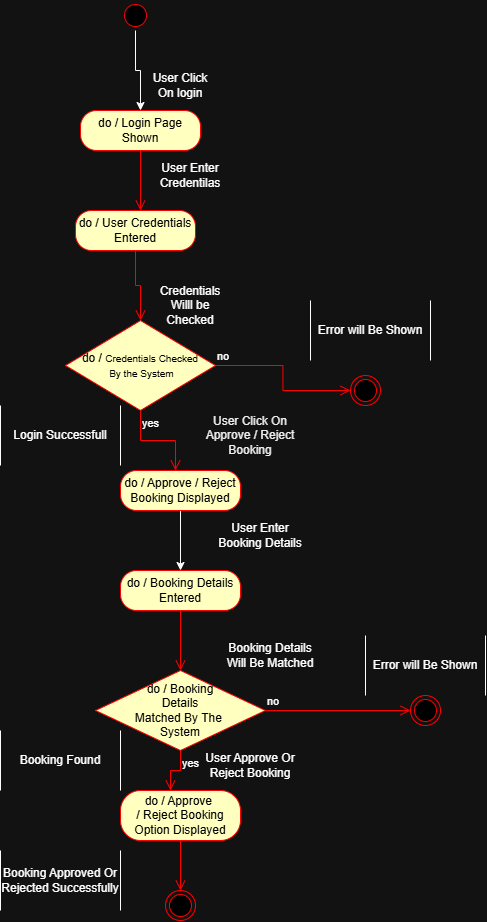

The diagram above was exported from draw.io. Its source (the exported page's mxGraphModel, read from the mxfile embedded in the PNG):
<mxGraphModel dx="1106" dy="1903" grid="1" gridSize="10" guides="1" tooltips="1" connect="1" arrows="1" fold="1" page="1" pageScale="1" pageWidth="850" pageHeight="1100" math="0" shadow="0">
  <root>
    <mxCell id="0" />
    <mxCell id="1" parent="0" />
    <mxCell id="jn3a3us38jo81IRcZLi2-15" parent="1" style="shape=partialRectangle;whiteSpace=wrap;html=1;bottom=0;top=0;fillColor=none;" value="Login Successfull" vertex="1">
      <mxGeometry height="60" width="120" x="550" y="355" as="geometry" />
    </mxCell>
    <mxCell id="Sm6nVw_DGyIe1iXUEODY-3" edge="1" parent="1" source="NHyzC8xWFY7fpKv7wzze-10" style="edgeStyle=orthogonalEdgeStyle;rounded=0;orthogonalLoop=1;jettySize=auto;html=1;" target="Sm6nVw_DGyIe1iXUEODY-1" value="">
      <mxGeometry relative="1" as="geometry" />
    </mxCell>
    <mxCell id="NHyzC8xWFY7fpKv7wzze-10" parent="1" style="ellipse;html=1;shape=startState;fillColor=#000000;strokeColor=#ff0000;" value="" vertex="1">
      <mxGeometry height="30" width="30" x="670" y="-50" as="geometry" />
    </mxCell>
    <mxCell id="NHyzC8xWFY7fpKv7wzze-12" parent="1" style="rounded=1;whiteSpace=wrap;html=1;arcSize=40;fontColor=#000000;fillColor=#ffffc0;strokeColor=#ff0000;" value="do / User Credentials Entered" vertex="1">
      <mxGeometry height="40" width="120" x="625" y="160" as="geometry" />
    </mxCell>
    <mxCell id="NHyzC8xWFY7fpKv7wzze-13" edge="1" parent="1" source="NHyzC8xWFY7fpKv7wzze-12" style="edgeStyle=orthogonalEdgeStyle;html=1;verticalAlign=bottom;endArrow=open;endSize=8;strokeColor=#ff0000;rounded=0;entryX=0.5;entryY=0;entryDx=0;entryDy=0;" value="">
      <mxGeometry relative="1" as="geometry">
        <mxPoint x="690" y="270" as="targetPoint" />
      </mxGeometry>
    </mxCell>
    <mxCell id="NHyzC8xWFY7fpKv7wzze-15" parent="1" style="text;html=1;whiteSpace=wrap;strokeColor=none;fillColor=none;align=center;verticalAlign=middle;rounded=0;" value="Credentials Willl be Checked" vertex="1">
      <mxGeometry height="30" width="60" x="710" y="240" as="geometry" />
    </mxCell>
    <mxCell id="NHyzC8xWFY7fpKv7wzze-16" parent="1" style="text;html=1;whiteSpace=wrap;strokeColor=none;fillColor=none;align=center;verticalAlign=middle;rounded=0;" value="User Enter Credentilas" vertex="1">
      <mxGeometry height="30" width="60" x="710" y="110" as="geometry" />
    </mxCell>
    <mxCell id="NHyzC8xWFY7fpKv7wzze-17" parent="1" style="rhombus;whiteSpace=wrap;html=1;fontColor=#000000;fillColor=#ffffc0;strokeColor=#ff0000;" value="do /&amp;nbsp;&lt;font size=&quot;1&quot;&gt;Credentials Checked&lt;/font&gt;&lt;div&gt;&lt;font size=&quot;1&quot;&gt;&amp;nbsp;By the System&lt;/font&gt;&lt;/div&gt;" vertex="1">
      <mxGeometry height="90" width="150" x="615" y="270" as="geometry" />
    </mxCell>
    <mxCell id="NHyzC8xWFY7fpKv7wzze-18" edge="1" parent="1" source="NHyzC8xWFY7fpKv7wzze-17" style="edgeStyle=orthogonalEdgeStyle;html=1;align=left;verticalAlign=bottom;endArrow=open;endSize=8;strokeColor=#ff0000;rounded=0;" value="no">
      <mxGeometry relative="1" x="-1" as="geometry">
        <mxPoint x="900" y="340" as="targetPoint" />
      </mxGeometry>
    </mxCell>
    <mxCell id="NHyzC8xWFY7fpKv7wzze-19" edge="1" parent="1" source="NHyzC8xWFY7fpKv7wzze-17" style="edgeStyle=orthogonalEdgeStyle;html=1;align=left;verticalAlign=top;endArrow=open;endSize=8;strokeColor=#ff0000;rounded=0;" value="yes">
      <mxGeometry relative="1" x="-1" as="geometry">
        <mxPoint x="725" y="420" as="targetPoint" />
      </mxGeometry>
    </mxCell>
    <mxCell id="F4qx4CsAiZcc9IGjgfXO-3" edge="1" parent="1" source="NHyzC8xWFY7fpKv7wzze-21" style="edgeStyle=orthogonalEdgeStyle;rounded=0;orthogonalLoop=1;jettySize=auto;html=1;" target="F4qx4CsAiZcc9IGjgfXO-1" value="">
      <mxGeometry relative="1" as="geometry" />
    </mxCell>
    <mxCell id="NHyzC8xWFY7fpKv7wzze-21" parent="1" style="rounded=1;whiteSpace=wrap;html=1;arcSize=40;fontColor=#000000;fillColor=#ffffc0;strokeColor=#ff0000;" value="do / Approve / Reject Booking&amp;nbsp;Displayed" vertex="1">
      <mxGeometry height="40" width="120" x="670" y="420" as="geometry" />
    </mxCell>
    <mxCell id="NHyzC8xWFY7fpKv7wzze-23" parent="1" style="text;html=1;whiteSpace=wrap;strokeColor=none;fillColor=none;align=center;verticalAlign=middle;rounded=0;" value="&lt;span style=&quot;color: rgb(237, 237, 237);&quot;&gt;User Click On Approve / Reject Booking&lt;/span&gt;" vertex="1">
      <mxGeometry height="30" width="120" x="740" y="370" as="geometry" />
    </mxCell>
    <mxCell id="NHyzC8xWFY7fpKv7wzze-30" parent="1" style="ellipse;html=1;shape=endState;fillColor=#000000;strokeColor=#ff0000;" value="" vertex="1">
      <mxGeometry height="30" width="30" x="900" y="325" as="geometry" />
    </mxCell>
    <mxCell id="NHyzC8xWFY7fpKv7wzze-32" parent="1" style="shape=partialRectangle;whiteSpace=wrap;html=1;bottom=0;top=0;fillColor=none;" value="Error will Be Shown" vertex="1">
      <mxGeometry height="60" width="120" x="860" y="250" as="geometry" />
    </mxCell>
    <mxCell id="F4qx4CsAiZcc9IGjgfXO-1" parent="1" style="rounded=1;whiteSpace=wrap;html=1;arcSize=40;fontColor=#000000;fillColor=#ffffc0;strokeColor=#ff0000;" value="do / Booking Details Entered" vertex="1">
      <mxGeometry height="40" width="120" x="670" y="520" as="geometry" />
    </mxCell>
    <mxCell id="F4qx4CsAiZcc9IGjgfXO-2" edge="1" parent="1" source="F4qx4CsAiZcc9IGjgfXO-1" style="edgeStyle=orthogonalEdgeStyle;html=1;verticalAlign=bottom;endArrow=open;endSize=8;strokeColor=#ff0000;rounded=0;" value="">
      <mxGeometry relative="1" as="geometry">
        <mxPoint x="730" y="620" as="targetPoint" />
      </mxGeometry>
    </mxCell>
    <mxCell id="F4qx4CsAiZcc9IGjgfXO-4" parent="1" style="text;html=1;whiteSpace=wrap;strokeColor=none;fillColor=none;align=center;verticalAlign=middle;rounded=0;" value="User Enter Booking Details" vertex="1">
      <mxGeometry height="30" width="100" x="760" y="470" as="geometry" />
    </mxCell>
    <mxCell id="F4qx4CsAiZcc9IGjgfXO-5" parent="1" style="rhombus;whiteSpace=wrap;html=1;fontColor=#000000;fillColor=#ffffc0;strokeColor=#ff0000;" value="do / Booking&lt;div&gt;&amp;nbsp;Details&amp;nbsp;&lt;div&gt;Matched By The&amp;nbsp;&lt;/div&gt;&lt;div&gt;System&lt;/div&gt;&lt;/div&gt;" vertex="1">
      <mxGeometry height="80" width="170" x="645" y="620" as="geometry" />
    </mxCell>
    <mxCell id="F4qx4CsAiZcc9IGjgfXO-6" edge="1" parent="1" source="F4qx4CsAiZcc9IGjgfXO-5" style="edgeStyle=orthogonalEdgeStyle;html=1;align=left;verticalAlign=bottom;endArrow=open;endSize=8;strokeColor=#ff0000;rounded=0;entryX=0;entryY=0.5;entryDx=0;entryDy=0;" target="F4qx4CsAiZcc9IGjgfXO-9" value="no">
      <mxGeometry relative="1" x="-1" as="geometry">
        <mxPoint x="860" y="660" as="targetPoint" />
      </mxGeometry>
    </mxCell>
    <mxCell id="F4qx4CsAiZcc9IGjgfXO-7" edge="1" parent="1" source="F4qx4CsAiZcc9IGjgfXO-5" style="edgeStyle=orthogonalEdgeStyle;html=1;align=left;verticalAlign=top;endArrow=open;endSize=8;strokeColor=#ff0000;rounded=0;" value="yes">
      <mxGeometry relative="1" x="-1" as="geometry">
        <mxPoint x="720" y="740" as="targetPoint" />
      </mxGeometry>
    </mxCell>
    <mxCell id="F4qx4CsAiZcc9IGjgfXO-8" parent="1" style="text;html=1;whiteSpace=wrap;strokeColor=none;fillColor=none;align=center;verticalAlign=middle;rounded=0;" value="Booking Details Will Be Matched" vertex="1">
      <mxGeometry height="30" width="100" x="770" y="590" as="geometry" />
    </mxCell>
    <mxCell id="F4qx4CsAiZcc9IGjgfXO-9" parent="1" style="ellipse;html=1;shape=endState;fillColor=#000000;strokeColor=#ff0000;" value="" vertex="1">
      <mxGeometry height="30" width="30" x="960" y="645" as="geometry" />
    </mxCell>
    <mxCell id="F4qx4CsAiZcc9IGjgfXO-10" parent="1" style="shape=partialRectangle;whiteSpace=wrap;html=1;bottom=0;top=0;fillColor=none;" value="Error will Be Shown" vertex="1">
      <mxGeometry height="60" width="120" x="915" y="585" as="geometry" />
    </mxCell>
    <mxCell id="F4qx4CsAiZcc9IGjgfXO-11" parent="1" style="rounded=1;whiteSpace=wrap;html=1;arcSize=40;fontColor=#000000;fillColor=#ffffc0;strokeColor=#ff0000;" value="do / Approve&amp;nbsp;&lt;div&gt;/ Reject Booking Option Displayed&lt;/div&gt;" vertex="1">
      <mxGeometry height="50" width="120" x="670" y="740" as="geometry" />
    </mxCell>
    <mxCell id="F4qx4CsAiZcc9IGjgfXO-12" edge="1" parent="1" source="F4qx4CsAiZcc9IGjgfXO-11" style="edgeStyle=orthogonalEdgeStyle;html=1;verticalAlign=bottom;endArrow=open;endSize=8;strokeColor=#ff0000;rounded=0;" value="">
      <mxGeometry relative="1" as="geometry">
        <mxPoint x="730" y="840" as="targetPoint" />
      </mxGeometry>
    </mxCell>
    <mxCell id="F4qx4CsAiZcc9IGjgfXO-13" parent="1" style="shape=partialRectangle;whiteSpace=wrap;html=1;bottom=0;top=0;fillColor=none;" value="Booking Found" vertex="1">
      <mxGeometry height="60" width="120" x="550" y="680" as="geometry" />
    </mxCell>
    <mxCell id="F4qx4CsAiZcc9IGjgfXO-14" parent="1" style="shape=partialRectangle;whiteSpace=wrap;html=1;bottom=0;top=0;fillColor=none;" value="Booking Approved Or Rejected Successfully" vertex="1">
      <mxGeometry height="60" width="120" x="550" y="800" as="geometry" />
    </mxCell>
    <mxCell id="F4qx4CsAiZcc9IGjgfXO-15" parent="1" style="ellipse;html=1;shape=endState;fillColor=#000000;strokeColor=#ff0000;" value="" vertex="1">
      <mxGeometry height="30" width="30" x="715" y="840" as="geometry" />
    </mxCell>
    <mxCell id="F4qx4CsAiZcc9IGjgfXO-16" parent="1" style="text;html=1;whiteSpace=wrap;strokeColor=none;fillColor=none;align=center;verticalAlign=middle;rounded=0;" value="User Approve Or Reject Booking" vertex="1">
      <mxGeometry height="30" width="100" x="750" y="700" as="geometry" />
    </mxCell>
    <mxCell id="Sm6nVw_DGyIe1iXUEODY-1" parent="1" style="rounded=1;whiteSpace=wrap;html=1;arcSize=40;fontColor=#000000;fillColor=#ffffc0;strokeColor=#ff0000;" value="do / Login Page Shown" vertex="1">
      <mxGeometry height="40" width="120" x="630" y="60" as="geometry" />
    </mxCell>
    <mxCell id="Sm6nVw_DGyIe1iXUEODY-2" edge="1" parent="1" source="Sm6nVw_DGyIe1iXUEODY-1" style="edgeStyle=orthogonalEdgeStyle;html=1;verticalAlign=bottom;endArrow=open;endSize=8;strokeColor=#ff0000;rounded=0;" value="">
      <mxGeometry relative="1" as="geometry">
        <mxPoint x="690" y="160" as="targetPoint" />
      </mxGeometry>
    </mxCell>
    <mxCell id="Sm6nVw_DGyIe1iXUEODY-4" parent="1" style="text;html=1;whiteSpace=wrap;strokeColor=none;fillColor=none;align=center;verticalAlign=middle;rounded=0;" value="User Click On login" vertex="1">
      <mxGeometry height="30" width="60" x="700" y="20" as="geometry" />
    </mxCell>
  </root>
</mxGraphModel>